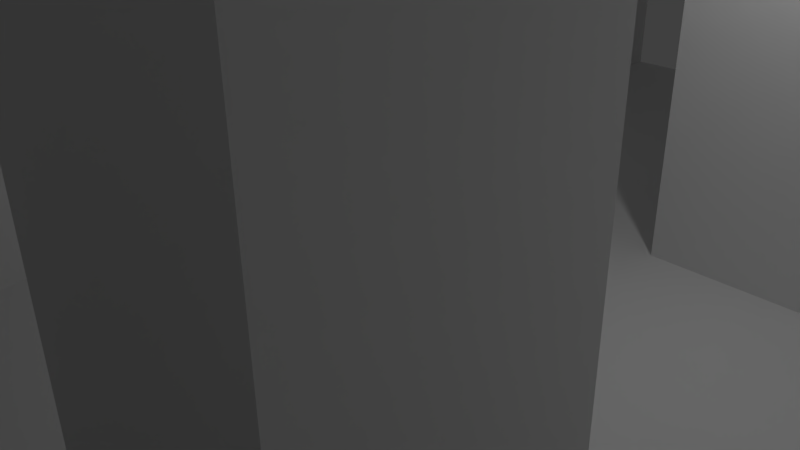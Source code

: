 # Source: Hallway_4columns.blend  (saved by Blender 2.77.0; exported with 4.5.12 LTS)
import bpy
from mathutils import Matrix  # noqa: F401  (used for matrix-valued properties, if any)

bpy.ops.wm.read_factory_settings(use_empty=True)
scene = bpy.context.scene
scene.name = 'Scene'

# ---- collections
col_collection_1 = bpy.data.collections.new('Collection 1'); scene.collection.children.link(col_collection_1)

# ---- materials (node trees are filled in below, after node groups)
mat_wallmat = bpy.data.materials.new('WallMAt')
mat_wallmat.alpha_threshold = 0.0
mat_wallmat.use_transparent_shadow = False
mat_wallmat.roughness = 0.5
mat_wallmat.specular_intensity = 0.0
mat_floormat = bpy.data.materials.new('FloorMat')
mat_floormat.alpha_threshold = 0.0
mat_floormat.use_transparent_shadow = False
mat_floormat.roughness = 0.5
mat_floormat.specular_intensity = 0.0

# ---- material node trees

# ---- world
world_world = bpy.data.worlds.new('World'); scene.world = world_world
world_world.color = (0.05088, 0.05088, 0.05088)
world_world.use_sun_shadow = False
world_world.sun_shadow_jitter_overblur = 0.0
world_world.cycles.sampling_method = 'MANUAL'

# ---- cameras
cam_camera = bpy.data.cameras.new('Camera')
cam_camera.clip_end = 100.0
cam_camera.lens = 35.0
cam_camera.sensor_width = 32.0
cam_camera.sensor_height = 18.0
cam_camera.ortho_scale = 7.314
cam_camera.dof.focus_distance = 0.0
cam_camera.dof.aperture_fstop = 128.0

# ---- lights
light_lamp = bpy.data.lights.new('Lamp', 'POINT')
light_lamp.transmission_factor = 0.0
light_lamp.cutoff_distance = 30.0
light_lamp.energy = 100.0
light_lamp.shadow_buffer_clip_start = 1.001
light_lamp.shadow_soft_size = 0.1
light_lamp.shadow_maximum_resolution = 0.006
light_lamp.use_absolute_resolution = True

# ---- meshes
me_plane = bpy.data.meshes.new('Plane')
me_plane.from_pydata([(-10.0, -10.0, 0.0), (10.0, -10.0, 0.0), (-10.0, 10.0, 0.0), (10.0, 10.0, 0.0), (-10.0, 7.5, 0.0), (-10.0, 5.0, 0.0), (-10.0, 2.5, 0.0), (-10.0, 0.0, 0.0), (-10.0, -2.5, 0.0), (-10.0, -5.0, 0.0), (-10.0, -7.5, 0.0), (-7.5, -10.0, 0.0), (-5.0, -10.0, 0.0), (-2.5, -10.0, 0.0), (0.0, -10.0, 0.0), (2.5, -10.0, 0.0), (5.0, -10.0, 0.0), (7.5, -10.0, 0.0), (10.0, -7.5, 0.0), (10.0, -5.0, 0.0), (10.0, -2.5, 0.0), (10.0, 0.0, 0.0), (10.0, 2.5, 0.0), (10.0, 5.0, 0.0), (10.0, 7.5, 0.0), (7.5, 10.0, 0.0), (5.0, 10.0, 0.0), (2.5, 10.0, 0.0), (0.0, 10.0, 0.0), (-2.5, 10.0, 0.0), (-5.0, 10.0, 0.0), (-7.5, 10.0, 0.0), (-7.5, -7.5, 0.0), (-7.5, -5.0, 0.0), (-7.5, -2.5, 0.0), (-7.5, 0.0, 0.0), (-7.5, 2.5, 0.0), (-7.5, 5.0, 0.0), (-7.5, 7.5, 0.0), (-5.0, -7.5, 0.0), (-5.0, -5.0, 0.0), (-5.0, -2.5, 0.0), (-5.0, 0.0, 0.0), (-5.0, 2.5, 0.0), (-5.0, 5.0, 0.0), (-5.0, 7.5, 0.0), (-2.5, -7.5, 0.0), (-2.5, -5.0, 0.0), (-2.5, -2.5, 0.0), (-2.5, 0.0, 0.0), (-2.5, 2.5, 0.0), (-2.5, 5.0, 0.0), (-2.5, 7.5, 0.0), (0.0, -7.5, 0.0), (0.0, -5.0, 0.0), (0.0, -2.5, 0.0), (0.0, 0.0, 0.0), (0.0, 2.5, 0.0), (0.0, 5.0, 0.0), (0.0, 7.5, 0.0), (2.5, -7.5, 0.0), (2.5, -5.0, 0.0), (2.5, -2.5, 0.0), (2.5, 0.0, 0.0), (2.5, 2.5, 0.0), (2.5, 5.0, 0.0), (2.5, 7.5, 0.0), (5.0, -7.5, 0.0), (5.0, -5.0, 0.0), (5.0, -2.5, 0.0), (5.0, 0.0, 0.0), (5.0, 2.5, 0.0), (5.0, 5.0, 0.0), (5.0, 7.5, 0.0), (7.5, -7.5, 0.0), (7.5, -5.0, 0.0), (7.5, -2.5, 0.0), (7.5, 0.0, 0.0), (7.5, 2.5, 0.0), (7.5, 5.0, 0.0), (7.5, 7.5, 0.0), (-10.0, -7.5, 6.0), (-10.0, -10.0, 6.0), (7.5, -10.0, 6.0), (10.0, -10.0, 6.0), (10.0, 7.5, 6.0), (10.0, 10.0, 6.0), (-7.5, 10.0, 6.0), (-10.0, 10.0, 6.0), (-10.0, 7.5, 6.0), (-10.0, 5.0, 6.0), (-10.0, 2.5, 6.0), (-10.0, 0.0, 6.0), (-10.0, -2.5, 6.0), (-10.0, -5.0, 6.0), (-7.5, -10.0, 6.0), (-5.0, -10.0, 6.0), (-2.5, -10.0, 6.0), (2.5, -10.0, 6.0), (5.0, -10.0, 6.0), (10.0, -7.5, 6.0), (10.0, -5.0, 6.0), (10.0, -2.5, 6.0), (10.0, 0.0, 6.0), (10.0, 2.5, 6.0), (10.0, 5.0, 6.0), (7.5, 10.0, 6.0), (5.0, 10.0, 6.0), (2.5, 10.0, 6.0), (-2.5, 10.0, 6.0), (-5.0, 10.0, 6.0), (-7.5, 7.5, 6.0), (-7.5, -7.5, 6.0), (-7.5, -5.0, 6.0), (-7.5, -2.5, 6.0), (-7.5, 0.0, 6.0), (-7.5, 2.5, 6.0), (-7.5, 5.0, 6.0), (-5.0, 7.5, 6.0), (-5.0, -7.5, 6.0), (-5.0, -5.0, 6.0), (-5.0, -2.5, 6.0), (-5.0, 2.5, 6.0), (-5.0, 5.0, 6.0), (-2.5, 7.5, 6.0), (-2.5, -7.5, 6.0), (-2.5, -5.0, 6.0), (-2.5, -2.5, 6.0), (-2.5, 2.5, 6.0), (-2.5, 5.0, 6.0), (2.5, 7.5, 6.0), (2.5, -7.5, 6.0), (2.5, -5.0, 6.0), (2.5, -2.5, 6.0), (2.5, 2.5, 6.0), (2.5, 5.0, 6.0), (5.0, 7.5, 6.0), (5.0, -7.5, 6.0), (5.0, -5.0, 6.0), (5.0, -2.5, 6.0), (5.0, 2.5, 6.0), (5.0, 5.0, 6.0), (7.5, 7.5, 6.0), (7.5, -7.5, 6.0), (7.5, -5.0, 6.0), (7.5, -2.5, 6.0), (7.5, 0.0, 6.0), (7.5, 2.5, 6.0), (7.5, 5.0, 6.0)], [], [(44, 43, 122, 123), (61, 68, 138, 132), (18, 19, 101, 100), (67, 60, 131, 137), (52, 59, 28, 29), (59, 66, 27, 28), (1, 18, 100, 84), (65, 64, 134, 135), (16, 17, 83, 99), (41, 40, 120, 121), (39, 32, 112, 119), (15, 16, 99, 98), (62, 61, 132, 133), (12, 13, 97, 96), (37, 38, 111, 117), (60, 15, 98, 131), (32, 39, 40, 33), (33, 40, 41, 34), (34, 41, 42, 35), (35, 42, 43, 36), (36, 43, 44, 37), (37, 44, 45, 38), (11, 12, 96, 95), (39, 46, 47, 40), (36, 37, 117, 116), (41, 48, 49, 42), (42, 49, 50, 43), (27, 66, 130, 108), (44, 51, 52, 45), (13, 14, 53, 46), (46, 53, 54, 47), (47, 54, 55, 48), (48, 55, 56, 49), (49, 56, 57, 50), (50, 57, 58, 51), (51, 58, 59, 52), (14, 15, 60, 53), (53, 60, 61, 54), (54, 61, 62, 55), (55, 62, 63, 56), (56, 63, 64, 57), (57, 64, 65, 58), (58, 65, 66, 59), (0, 11, 95, 82), (60, 67, 68, 61), (35, 36, 116, 115), (62, 69, 70, 63), (63, 70, 71, 64), (9, 10, 81, 94), (65, 72, 73, 66), (34, 35, 115, 114), (67, 74, 75, 68), (68, 75, 76, 69), (69, 76, 77, 70), (70, 77, 78, 71), (71, 78, 79, 72), (72, 79, 80, 73), (8, 9, 94, 93), (33, 34, 114, 113), (80, 79, 148, 142), (7, 8, 93, 92), (32, 33, 113, 112), (79, 78, 147, 148), (6, 7, 92, 91), (142, 85, 86, 106), (89, 111, 87, 88), (111, 118, 110, 87), (118, 124, 109, 110), (130, 136, 107, 108), (136, 142, 106, 107), (82, 95, 112, 81), (81, 112, 113, 94), (94, 113, 114, 93), (93, 114, 115, 92), (92, 115, 116, 91), (91, 116, 117, 90), (90, 117, 111, 89), (95, 96, 119, 112), (96, 97, 125, 119), (120, 126, 127, 121), (122, 128, 129, 123), (98, 99, 137, 131), (132, 138, 139, 133), (134, 140, 141, 135), (99, 83, 143, 137), (83, 84, 100, 143), (143, 100, 101, 144), (144, 101, 102, 145), (145, 102, 103, 146), (146, 103, 104, 147), (147, 104, 105, 148), (148, 105, 85, 142), (19, 20, 102, 101), (69, 62, 133, 139), (20, 21, 103, 102), (52, 29, 109, 124), (21, 22, 104, 103), (64, 71, 140, 134), (38, 45, 118, 111), (68, 69, 139, 138), (13, 46, 125, 97), (22, 23, 105, 104), (72, 65, 135, 141), (46, 39, 119, 125), (23, 24, 85, 105), (66, 73, 136, 130), (40, 47, 126, 120), (47, 48, 127, 126), (3, 25, 106, 86), (74, 67, 137, 143), (48, 41, 121, 127), (71, 72, 141, 140), (25, 26, 107, 106), (10, 0, 82, 81), (26, 27, 108, 107), (17, 1, 84, 83), (43, 50, 128, 122), (50, 51, 129, 128), (24, 3, 86, 85), (51, 44, 123, 129), (31, 2, 88, 87), (45, 52, 124, 118), (75, 74, 143, 144), (29, 30, 110, 109), (2, 4, 89, 88), (76, 75, 144, 145), (30, 31, 87, 110), (73, 80, 142, 136), (4, 5, 90, 89), (77, 76, 145, 146), (5, 6, 91, 90), (78, 77, 146, 147)])
me_plane.polygons.foreach_set('material_index', [0, 0, 0, 0, 1, 1, 0, 0, 0, 0, 0, 0, 0, 0, 0, 0, 1, 1, 1, 1, 1, 1, 0, 1, 0, 1, 1, 0, 1, 1, 1, 1, 1, 1, 1, 1, 1, 1, 1, 1, 1, 1, 1, 0, 1, 0, 1, 1, 0, 1, 0, 1, 1, 1, 1, 1, 1, 0, 0, 0, 0, 0, 0, 0, 0, 0, 0, 0, 0, 0, 0, 0, 0, 0, 0, 0, 0, 0, 0, 0, 0, 0, 0, 0, 0, 0, 0, 0, 0, 0, 0, 0, 0, 0, 0, 0, 0, 0, 0, 0, 0, 0, 0, 0, 0, 0, 0, 0, 0, 0, 0, 0, 0, 0, 0, 0, 0, 0, 0, 0, 0, 0, 0, 0, 0, 0, 0, 0, 0, 0, 0, 0])
_uv = me_plane.uv_layers.new(name='UVMap')
_uv.uv.foreach_set('vector', [0.0, 0.0, 1.0, 0.0, 1.0, 1.0, 0.0, 1.0, 0.0, 0.0, 1.0, 0.0, 1.0, 1.0, 0.0, 1.0, 0.0, 0.0, 1.0, 0.0, 1.0, 1.0, 0.0, 1.0, 0.0, 0.0, 1.0, 0.0, 1.0, 1.0, 0.0, 1.0, 0.8749, 0.5, 0.8749, 0.375, 0.9999, 0.375, 0.9999, 0.5, 0.8749, 0.375, 0.8749, 0.25, 0.9999, 0.25, 0.9999, 0.375, 0.0, 0.0, 1.0, 0.0, 1.0, 1.0, 0.0, 1.0, 0.0, 0.0, 1.0, 0.0, 1.0, 1.0, 0.0, 1.0, 0.0, 0.0, 1.0, 0.0, 1.0, 1.0, 0.0, 1.0, 0.0, 0.0, 1.0, 0.0, 1.0, 1.0, 0.0, 1.0, 0.0, 0.0, 1.0, 0.0, 1.0, 1.0, 0.0, 1.0, 0.0, 0.0, 1.0, 0.0, 1.0, 1.0, 0.0, 1.0, 0.0, 0.0, 1.0, 0.0, 1.0, 1.0, 0.0, 1.0, 0.0, 0.0, 1.0, 0.0, 1.0, 1.0, 0.0, 1.0, 0.0, 0.0, 1.0, 0.0, 1.0, 1.0, 0.0, 1.0, 0.0, 0.0, 1.0, 0.0, 1.0, 1.0, 0.0, 1.0, 0.1251, 0.75, 0.1251, 0.625, 0.25, 0.625, 0.25, 0.75, 0.25, 0.75, 0.25, 0.625, 0.375, 0.625, 0.375, 0.75, 0.375, 0.75, 0.375, 0.625, 0.5, 0.625, 0.5, 0.75, 0.5, 0.75, 0.5, 0.625, 0.625, 0.625, 0.625, 0.75, 0.625, 0.75, 0.625, 0.625, 0.75, 0.625, 0.75, 0.75, 0.75, 0.75, 0.75, 0.625, 0.8749, 0.625, 0.8749, 0.75, 0.0, 0.0, 1.0, 0.0, 1.0, 1.0, 0.0, 1.0, 0.1251, 0.625, 0.1251, 0.5, 0.25, 0.5, 0.25, 0.625, 0.0, 0.0, 1.0, 0.0, 1.0, 1.0, 0.0, 1.0, 0.375, 0.625, 0.375, 0.5, 0.5, 0.5, 0.5, 0.625, 0.5, 0.625, 0.5, 0.5, 0.625, 0.5, 0.625, 0.625, 0.0, 0.0, 1.0, 0.0, 1.0, 1.0, 0.0, 1.0, 0.75, 0.625, 0.75, 0.5, 0.8749, 0.5, 0.8749, 0.625, 8.716e-05, 0.5, 8.687e-05, 0.375, 0.1251, 0.375, 0.1251, 0.5, 0.1251, 0.5, 0.1251, 0.375, 0.25, 0.375, 0.25, 0.5, 0.25, 0.5, 0.25, 0.375, 0.375, 0.375, 0.375, 0.5, 0.375, 0.5, 0.375, 0.375, 0.5, 0.375, 0.5, 0.5, 0.5, 0.5, 0.5, 0.375, 0.625, 0.375, 0.625, 0.5, 0.625, 0.5, 0.625, 0.375, 0.75, 0.375, 0.75, 0.5, 0.75, 0.5, 0.75, 0.375, 0.8749, 0.375, 0.8749, 0.5, 8.687e-05, 0.375, 8.659e-05, 0.25, 0.1251, 0.25, 0.1251, 0.375, 0.1251, 0.375, 0.1251, 0.25, 0.25, 0.25, 0.25, 0.375, 0.25, 0.375, 0.25, 0.25, 0.375, 0.25, 0.375, 0.375, 0.375, 0.375, 0.375, 0.25, 0.5, 0.25, 0.5, 0.375, 0.5, 0.375, 0.5, 0.25, 0.625, 0.25, 0.625, 0.375, 0.625, 0.375, 0.625, 0.25, 0.75, 0.25, 0.75, 0.375, 0.75, 0.375, 0.75, 0.25, 0.8749, 0.25, 0.8749, 0.375, 0.0, 0.0, 1.0, 0.0, 1.0, 1.0, 0.0, 1.0, 0.1251, 0.25, 0.1251, 0.1251, 0.25, 0.1251, 0.25, 0.25, 0.0, 0.0, 1.0, 0.0, 1.0, 1.0, 0.0, 1.0, 0.375, 0.25, 0.375, 0.1251, 0.5, 0.1251, 0.5, 0.25, 0.5, 0.25, 0.5, 0.1251, 0.625, 0.1251, 0.625, 0.25, 0.0, 0.0, 1.0, 0.0, 1.0, 1.0, 0.0, 1.0, 0.75, 0.25, 0.75, 0.1251, 0.8749, 0.1251, 0.8749, 0.25, 0.0, 0.0, 1.0, 0.0, 1.0, 1.0, 0.0, 1.0, 0.1251, 0.1251, 0.1251, 8.702e-05, 0.25, 8.687e-05, 0.25, 0.1251, 0.25, 0.1251, 0.25, 8.687e-05, 0.375, 8.678e-05, 0.375, 0.1251, 0.375, 0.1251, 0.375, 8.678e-05, 0.5, 8.671e-05, 0.5, 0.1251, 0.5, 0.1251, 0.5, 8.671e-05, 0.625, 8.661e-05, 0.625, 0.1251, 0.625, 0.1251, 0.625, 8.661e-05, 0.75, 8.659e-05, 0.75, 0.1251, 0.75, 0.1251, 0.75, 8.659e-05, 0.8749, 8.659e-05, 0.8749, 0.1251, 0.0, 0.0, 1.0, 0.0, 1.0, 1.0, 0.0, 1.0, 0.0, 0.0, 1.0, 0.0, 1.0, 1.0, 0.0, 1.0, 0.0, 0.0, 1.0, 0.0, 1.0, 1.0, 0.0, 1.0, 0.0, 0.0, 1.0, 0.0, 1.0, 1.0, 0.0, 1.0, 0.0, 0.0, 1.0, 0.0, 1.0, 1.0, 0.0, 1.0, 0.0, 0.0, 1.0, 0.0, 1.0, 1.0, 0.0, 1.0, 0.0, 0.0, 1.0, 0.0, 1.0, 1.0, 0.0, 1.0, 0.0, 0.0, 1.0, 0.0, 1.0, 1.0, 0.0, 1.0, 0.0, 0.0, 1.0, 0.0, 1.0, 1.0, 0.0, 1.0, 0.0, 0.0, 1.0, 0.0, 1.0, 1.0, 0.0, 1.0, 0.0, 0.0, 1.0, 0.0, 1.0, 1.0, 0.0, 1.0, 0.0, 0.0, 1.0, 0.0, 1.0, 1.0, 0.0, 1.0, 0.0, 0.0, 1.0, 0.0, 1.0, 1.0, 0.0, 1.0, 0.0, 0.0, 1.0, 0.0, 1.0, 1.0, 0.0, 1.0, 0.0, 0.0, 1.0, 0.0, 1.0, 1.0, 0.0, 1.0, 0.0, 0.0, 1.0, 0.0, 1.0, 1.0, 0.0, 1.0, 0.0, 0.0, 1.0, 0.0, 1.0, 1.0, 0.0, 1.0, 0.0, 0.0, 1.0, 0.0, 1.0, 1.0, 0.0, 1.0, 0.0, 0.0, 1.0, 0.0, 1.0, 1.0, 0.0, 1.0, 0.0, 0.0, 1.0, 0.0, 1.0, 1.0, 0.0, 1.0, 0.0, 0.0, 1.0, 0.0, 1.0, 1.0, 0.0, 1.0, 0.0, 0.0, 1.0, 0.0, 1.0, 1.0, 0.0, 1.0, 0.0, 0.0, 1.0, 0.0, 1.0, 1.0, 0.0, 1.0, 0.0, 0.0, 1.0, 0.0, 1.0, 1.0, 0.0, 1.0, 0.0, 0.0, 1.0, 0.0, 1.0, 1.0, 0.0, 1.0, 0.0, 0.0, 1.0, 0.0, 1.0, 1.0, 0.0, 1.0, 0.0, 0.0, 1.0, 0.0, 1.0, 1.0, 0.0, 1.0, 0.0, 0.0, 1.0, 0.0, 1.0, 1.0, 0.0, 1.0, 0.0, 0.0, 1.0, 0.0, 1.0, 1.0, 0.0, 1.0, 0.0, 0.0, 1.0, 0.0, 1.0, 1.0, 0.0, 1.0, 0.0, 0.0, 1.0, 0.0, 1.0, 1.0, 0.0, 1.0, 0.0, 0.0, 1.0, 0.0, 1.0, 1.0, 0.0, 1.0, 0.0, 0.0, 1.0, 0.0, 1.0, 1.0, 0.0, 1.0, 0.0, 0.0, 1.0, 0.0, 1.0, 1.0, 0.0, 1.0, 0.0, 0.0, 1.0, 0.0, 1.0, 1.0, 0.0, 1.0, 0.0, 0.0, 1.0, 0.0, 1.0, 1.0, 0.0, 1.0, 0.0, 0.0, 1.0, 0.0, 1.0, 1.0, 0.0, 1.0, 0.0, 0.0, 1.0, 0.0, 1.0, 1.0, 0.0, 1.0, 0.0, 0.0, 1.0, 0.0, 1.0, 1.0, 0.0, 1.0, 0.0, 0.0, 1.0, 0.0, 1.0, 1.0, 0.0, 1.0, 0.0, 0.0, 1.0, 0.0, 1.0, 1.0, 0.0, 1.0, 0.0, 0.0, 1.0, 0.0, 1.0, 1.0, 0.0, 1.0, 0.0, 0.0, 1.0, 0.0, 1.0, 1.0, 0.0, 1.0, 0.0, 0.0, 1.0, 0.0, 1.0, 1.0, 0.0, 1.0, 0.0, 0.0, 1.0, 0.0, 1.0, 1.0, 0.0, 1.0, 0.0, 0.0, 1.0, 0.0, 1.0, 1.0, 0.0, 1.0, 0.0, 0.0, 1.0, 0.0, 1.0, 1.0, 0.0, 1.0, 0.0, 0.0, 1.0, 0.0, 1.0, 1.0, 0.0, 1.0, 0.0, 0.0, 1.0, 0.0, 1.0, 1.0, 0.0, 1.0, 0.0, 0.0, 1.0, 0.0, 1.0, 1.0, 0.0, 1.0, 0.0, 0.0, 1.0, 0.0, 1.0, 1.0, 0.0, 1.0, 0.0, 0.0, 1.0, 0.0, 1.0, 1.0, 0.0, 1.0, 0.0, 0.0, 1.0, 0.0, 1.0, 1.0, 0.0, 1.0, 0.0, 0.0, 1.0, 0.0, 1.0, 1.0, 0.0, 1.0, 0.0, 0.0, 1.0, 0.0, 1.0, 1.0, 0.0, 1.0, 0.0, 0.0, 1.0, 0.0, 1.0, 1.0, 0.0, 1.0, 0.0, 0.0, 1.0, 0.0, 1.0, 1.0, 0.0, 1.0, 0.0, 0.0, 1.0, 0.0, 1.0, 1.0, 0.0, 1.0, 0.0, 0.0, 1.0, 0.0, 1.0, 1.0, 0.0, 1.0, 0.0, 0.0, 1.0, 0.0, 1.0, 1.0, 0.0, 1.0, 0.0, 0.0, 1.0, 0.0, 1.0, 1.0, 0.0, 1.0, 0.0, 0.0, 1.0, 0.0, 1.0, 1.0, 0.0, 1.0, 0.0, 0.0, 1.0, 0.0, 1.0, 1.0, 0.0, 1.0, 0.0, 0.0, 1.0, 0.0, 1.0, 1.0, 0.0, 1.0, 0.0, 0.0, 1.0, 0.0, 1.0, 1.0, 0.0, 1.0, 0.0, 0.0, 1.0, 0.0, 1.0, 1.0, 0.0, 1.0, 0.0, 0.0, 1.0, 0.0, 1.0, 1.0, 0.0, 1.0, 0.0, 0.0, 1.0, 0.0, 1.0, 1.0, 0.0, 1.0, 0.0, 0.0, 1.0, 0.0, 1.0, 1.0, 0.0, 1.0, 0.0, 0.0, 1.0, 0.0, 1.0, 1.0, 0.0, 1.0, 0.0, 0.0, 1.0, 0.0, 1.0, 1.0, 0.0, 1.0, 0.0, 0.0, 1.0, 0.0, 1.0, 1.0, 0.0, 1.0, 0.0, 0.0, 1.0, 0.0, 1.0, 1.0, 0.0, 1.0, 0.0, 0.0, 1.0, 0.0, 1.0, 1.0, 0.0, 1.0, 0.0, 0.0, 1.0, 0.0, 1.0, 1.0, 0.0, 1.0])
me_plane.materials.append(mat_wallmat)
me_plane.materials.append(mat_floormat)
me_plane.use_remesh_preserve_volume = False
me_plane.use_remesh_preserve_attributes = False
me_plane.use_mirror_vertex_groups = False
me_plane.update()

# ---- objects
ob_plane = bpy.data.objects.new('Plane', me_plane)
ob_lamp = bpy.data.objects.new('Lamp', light_lamp)
ob_camera = bpy.data.objects.new('Camera', cam_camera)

# ---- transforms, parenting, visibility, modifiers, constraints
ob_plane.location = (0.0, 0.0, 0.0)
ob_plane.lineart.crease_threshold = 0.0
ob_lamp.location = (4.076, 1.005, 5.904)
ob_lamp.rotation_euler = (0.6503, 0.05522, 1.866)
ob_lamp.lock_rotations_4d = False
ob_lamp.empty_display_type = 'ARROWS'
ob_lamp.color = (0.0, 0.0, 0.0, 0.0)
ob_lamp.lineart.crease_threshold = 0.0
ob_camera.location = (7.481, -6.508, 5.344)
ob_camera.rotation_euler = (1.109, 0.01082, 0.8149)
ob_camera.lock_rotations_4d = False
ob_camera.empty_display_type = 'ARROWS'
ob_camera.color = (0.0, 0.0, 0.0, 0.0)
ob_camera.display_type = 'WIRE'
ob_camera.lineart.crease_threshold = 0.0

# ---- collection membership
col_collection_1.objects.link(ob_plane)
col_collection_1.objects.link(ob_lamp)
col_collection_1.objects.link(ob_camera)

# ---- scene / render settings (as saved in the file)
scene.camera = ob_camera
scene.frame_start = 1; scene.frame_end = 250; scene.frame_set(1)
scene.render.engine = 'BLENDER_EEVEE_NEXT'
scene.render.resolution_percentage = 50
scene.render.dither_intensity = 0.0
scene.cycles.use_denoising = False
scene.cycles.samples = 128
scene.cycles.sampling_pattern = 'TABULATED_SOBOL'
scene.cycles.light_sampling_threshold = 0.0
scene.cycles.use_adaptive_sampling = False
scene.cycles.use_light_tree = False
scene.cycles.blur_glossy = 0.0
scene.cycles.sample_clamp_indirect = 0.0
scene.view_settings.view_transform = 'Standard'
bpy.context.view_layer.update()
